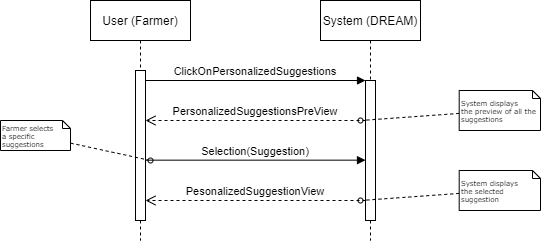

The diagram above was exported from draw.io. Its source (the exported page's mxGraphModel, read from the mxfile embedded in the PNG):
<mxGraphModel dx="1038" dy="641" grid="1" gridSize="10" guides="1" tooltips="1" connect="1" arrows="1" fold="1" page="1" pageScale="1" pageWidth="850" pageHeight="1100" math="0" shadow="0">
  <root>
    <mxCell id="0" />
    <mxCell id="1" parent="0" />
    <mxCell id="3nuBFxr9cyL0pnOWT2aG-1" value="User (Farmer)" style="shape=umlLifeline;perimeter=lifelinePerimeter;container=1;collapsible=0;recursiveResize=0;rounded=0;shadow=0;strokeWidth=1;" parent="1" vertex="1">
      <mxGeometry x="120" y="80" width="100" height="240" as="geometry" />
    </mxCell>
    <mxCell id="3nuBFxr9cyL0pnOWT2aG-2" value="" style="points=[];perimeter=orthogonalPerimeter;rounded=0;shadow=0;strokeWidth=1;" parent="3nuBFxr9cyL0pnOWT2aG-1" vertex="1">
      <mxGeometry x="45" y="70" width="10" height="150" as="geometry" />
    </mxCell>
    <mxCell id="3nuBFxr9cyL0pnOWT2aG-5" value="System (DREAM)" style="shape=umlLifeline;perimeter=lifelinePerimeter;container=1;collapsible=0;recursiveResize=0;rounded=0;shadow=0;strokeWidth=1;" parent="1" vertex="1">
      <mxGeometry x="350" y="80" width="100" height="240" as="geometry" />
    </mxCell>
    <mxCell id="3nuBFxr9cyL0pnOWT2aG-6" value="" style="points=[];perimeter=orthogonalPerimeter;rounded=0;shadow=0;strokeWidth=1;" parent="3nuBFxr9cyL0pnOWT2aG-5" vertex="1">
      <mxGeometry x="45" y="80" width="10" height="140" as="geometry" />
    </mxCell>
    <mxCell id="-ki9tW6POzLssxUiX_zL-1" value="Selection(Suggestion)" style="verticalAlign=bottom;endArrow=block;entryX=0;entryY=0;shadow=0;strokeWidth=1;" parent="3nuBFxr9cyL0pnOWT2aG-5" source="3nuBFxr9cyL0pnOWT2aG-2" edge="1">
      <mxGeometry relative="1" as="geometry">
        <mxPoint x="-125" y="159.6600000000001" as="sourcePoint" />
        <mxPoint x="45" y="159.6600000000001" as="targetPoint" />
      </mxGeometry>
    </mxCell>
    <mxCell id="3nuBFxr9cyL0pnOWT2aG-7" value="PersonalizedSuggestionsPreView" style="verticalAlign=bottom;endArrow=open;dashed=1;endSize=8;shadow=0;strokeWidth=1;" parent="1" source="3nuBFxr9cyL0pnOWT2aG-6" target="3nuBFxr9cyL0pnOWT2aG-2" edge="1">
      <mxGeometry relative="1" as="geometry">
        <mxPoint x="275" y="236" as="targetPoint" />
        <Array as="points">
          <mxPoint x="260" y="200" />
        </Array>
      </mxGeometry>
    </mxCell>
    <mxCell id="3nuBFxr9cyL0pnOWT2aG-8" value="ClickOnPersonalizedSuggestions" style="verticalAlign=bottom;endArrow=block;entryX=0;entryY=0;shadow=0;strokeWidth=1;" parent="1" source="3nuBFxr9cyL0pnOWT2aG-2" target="3nuBFxr9cyL0pnOWT2aG-6" edge="1">
      <mxGeometry relative="1" as="geometry">
        <mxPoint x="275" y="160" as="sourcePoint" />
      </mxGeometry>
    </mxCell>
    <mxCell id="-ki9tW6POzLssxUiX_zL-2" style="edgeStyle=none;rounded=0;html=1;dashed=1;labelBackgroundColor=none;startArrow=none;startFill=0;startSize=5;endArrow=oval;endFill=0;endSize=5;jettySize=auto;orthogonalLoop=1;strokeWidth=1;fontFamily=Verdana;fontSize=12" parent="1" source="-ki9tW6POzLssxUiX_zL-3" edge="1">
      <mxGeometry relative="1" as="geometry">
        <mxPoint x="390" y="200" as="targetPoint" />
        <Array as="points" />
      </mxGeometry>
    </mxCell>
    <mxCell id="-ki9tW6POzLssxUiX_zL-3" value="System displays &lt;br&gt;the preview of all the suggestions&amp;nbsp;" style="shape=note;whiteSpace=wrap;html=1;rounded=0;shadow=0;comic=0;labelBackgroundColor=none;strokeWidth=1;fontFamily=Verdana;fontSize=7;align=left;size=8;" parent="1" vertex="1">
      <mxGeometry x="488.7" y="170" width="81.3" height="40" as="geometry" />
    </mxCell>
    <mxCell id="-ki9tW6POzLssxUiX_zL-4" value="PesonalizedSuggestionView" style="verticalAlign=bottom;endArrow=open;dashed=1;endSize=8;shadow=0;strokeWidth=1;" parent="1" source="3nuBFxr9cyL0pnOWT2aG-6" target="3nuBFxr9cyL0pnOWT2aG-2" edge="1">
      <mxGeometry relative="1" as="geometry">
        <mxPoint x="170.0000000000001" y="280" as="targetPoint" />
        <mxPoint x="340" y="280" as="sourcePoint" />
        <Array as="points">
          <mxPoint x="255" y="280" />
        </Array>
      </mxGeometry>
    </mxCell>
    <mxCell id="-ki9tW6POzLssxUiX_zL-5" value="Farmer&amp;nbsp;selects &lt;br&gt;a specific suggestions" style="shape=note;whiteSpace=wrap;html=1;rounded=0;shadow=0;comic=0;labelBackgroundColor=none;strokeWidth=1;fontFamily=Verdana;fontSize=7;align=left;size=8;" parent="1" vertex="1">
      <mxGeometry x="30" y="200" width="70" height="30" as="geometry" />
    </mxCell>
    <mxCell id="-ki9tW6POzLssxUiX_zL-6" style="edgeStyle=none;rounded=0;html=1;dashed=1;labelBackgroundColor=none;startArrow=none;startFill=0;startSize=5;endArrow=oval;endFill=0;endSize=5;jettySize=auto;orthogonalLoop=1;strokeWidth=1;fontFamily=Verdana;fontSize=12" parent="1" source="-ki9tW6POzLssxUiX_zL-5" edge="1">
      <mxGeometry relative="1" as="geometry">
        <mxPoint x="180" y="240" as="targetPoint" />
        <mxPoint x="410" y="199.38357244279757" as="sourcePoint" />
        <Array as="points" />
      </mxGeometry>
    </mxCell>
    <mxCell id="1vwTF_eF5UmgLp4DnnYM-2" style="edgeStyle=none;rounded=0;html=1;dashed=1;labelBackgroundColor=none;startArrow=none;startFill=0;startSize=5;endArrow=oval;endFill=0;endSize=5;jettySize=auto;orthogonalLoop=1;strokeWidth=1;fontFamily=Verdana;fontSize=12" parent="1" source="1vwTF_eF5UmgLp4DnnYM-3" edge="1">
      <mxGeometry relative="1" as="geometry">
        <mxPoint x="390" y="280" as="targetPoint" />
        <Array as="points" />
      </mxGeometry>
    </mxCell>
    <mxCell id="1vwTF_eF5UmgLp4DnnYM-3" value="System displays &lt;br&gt;the selected suggestion&amp;nbsp;" style="shape=note;whiteSpace=wrap;html=1;rounded=0;shadow=0;comic=0;labelBackgroundColor=none;strokeWidth=1;fontFamily=Verdana;fontSize=7;align=left;size=8;" parent="1" vertex="1">
      <mxGeometry x="488.7" y="250" width="81.3" height="40" as="geometry" />
    </mxCell>
  </root>
</mxGraphModel>